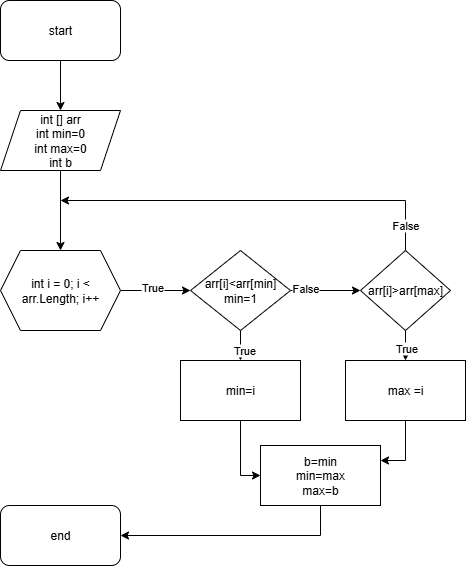

The diagram above was exported from draw.io. Its source (the exported page's mxGraphModel, read from the mxfile embedded in the PNG):
<mxGraphModel dx="1034" dy="578" grid="1" gridSize="10" guides="1" tooltips="1" connect="1" arrows="1" fold="1" page="1" pageScale="1" pageWidth="827" pageHeight="1169" math="0" shadow="0">
  <root>
    <mxCell id="0" />
    <mxCell id="1" parent="0" />
    <mxCell id="oZsaAYnGcUiMRuNGmM0k-17" value="" style="edgeStyle=orthogonalEdgeStyle;rounded=0;orthogonalLoop=1;jettySize=auto;html=1;" edge="1" parent="1" source="oZsaAYnGcUiMRuNGmM0k-1" target="oZsaAYnGcUiMRuNGmM0k-2">
      <mxGeometry relative="1" as="geometry" />
    </mxCell>
    <mxCell id="oZsaAYnGcUiMRuNGmM0k-1" value="start" style="rounded=1;whiteSpace=wrap;html=1;" vertex="1" parent="1">
      <mxGeometry x="350" y="20" width="120" height="60" as="geometry" />
    </mxCell>
    <mxCell id="oZsaAYnGcUiMRuNGmM0k-18" value="" style="edgeStyle=orthogonalEdgeStyle;rounded=0;orthogonalLoop=1;jettySize=auto;html=1;" edge="1" parent="1" source="oZsaAYnGcUiMRuNGmM0k-2" target="oZsaAYnGcUiMRuNGmM0k-4">
      <mxGeometry relative="1" as="geometry" />
    </mxCell>
    <mxCell id="oZsaAYnGcUiMRuNGmM0k-2" value="int [] arr&lt;div&gt;int min=0&lt;/div&gt;&lt;div&gt;int max=0&lt;/div&gt;&lt;div&gt;int b&lt;/div&gt;" style="shape=parallelogram;perimeter=parallelogramPerimeter;whiteSpace=wrap;html=1;fixedSize=1;" vertex="1" parent="1">
      <mxGeometry x="350" y="130" width="120" height="60" as="geometry" />
    </mxCell>
    <mxCell id="oZsaAYnGcUiMRuNGmM0k-9" value="" style="edgeStyle=orthogonalEdgeStyle;rounded=0;orthogonalLoop=1;jettySize=auto;html=1;" edge="1" parent="1" source="oZsaAYnGcUiMRuNGmM0k-4" target="oZsaAYnGcUiMRuNGmM0k-7">
      <mxGeometry relative="1" as="geometry" />
    </mxCell>
    <mxCell id="oZsaAYnGcUiMRuNGmM0k-10" value="True" style="edgeLabel;html=1;align=center;verticalAlign=middle;resizable=0;points=[];" vertex="1" connectable="0" parent="oZsaAYnGcUiMRuNGmM0k-9">
      <mxGeometry x="-0.115" y="4" relative="1" as="geometry">
        <mxPoint as="offset" />
      </mxGeometry>
    </mxCell>
    <mxCell id="oZsaAYnGcUiMRuNGmM0k-4" value="int i = 0; i &amp;lt; arr.Length; i++" style="shape=hexagon;perimeter=hexagonPerimeter2;whiteSpace=wrap;html=1;fixedSize=1;" vertex="1" parent="1">
      <mxGeometry x="350" y="270" width="120" height="80" as="geometry" />
    </mxCell>
    <mxCell id="oZsaAYnGcUiMRuNGmM0k-12" value="" style="edgeStyle=orthogonalEdgeStyle;rounded=0;orthogonalLoop=1;jettySize=auto;html=1;" edge="1" parent="1" source="oZsaAYnGcUiMRuNGmM0k-7" target="oZsaAYnGcUiMRuNGmM0k-8">
      <mxGeometry relative="1" as="geometry" />
    </mxCell>
    <mxCell id="oZsaAYnGcUiMRuNGmM0k-13" value="False" style="edgeLabel;html=1;align=center;verticalAlign=middle;resizable=0;points=[];" vertex="1" connectable="0" parent="oZsaAYnGcUiMRuNGmM0k-12">
      <mxGeometry x="-0.5867" y="3" relative="1" as="geometry">
        <mxPoint as="offset" />
      </mxGeometry>
    </mxCell>
    <mxCell id="oZsaAYnGcUiMRuNGmM0k-15" value="" style="edgeStyle=orthogonalEdgeStyle;rounded=0;orthogonalLoop=1;jettySize=auto;html=1;" edge="1" parent="1" source="oZsaAYnGcUiMRuNGmM0k-7" target="oZsaAYnGcUiMRuNGmM0k-14">
      <mxGeometry relative="1" as="geometry" />
    </mxCell>
    <mxCell id="oZsaAYnGcUiMRuNGmM0k-16" value="True" style="edgeLabel;html=1;align=center;verticalAlign=middle;resizable=0;points=[];" vertex="1" connectable="0" parent="oZsaAYnGcUiMRuNGmM0k-15">
      <mxGeometry x="-0.23" y="3" relative="1" as="geometry">
        <mxPoint as="offset" />
      </mxGeometry>
    </mxCell>
    <mxCell id="oZsaAYnGcUiMRuNGmM0k-7" value="arr[i]&amp;lt;arr[min] min=1" style="rhombus;whiteSpace=wrap;html=1;" vertex="1" parent="1">
      <mxGeometry x="540" y="270" width="100" height="80" as="geometry" />
    </mxCell>
    <mxCell id="oZsaAYnGcUiMRuNGmM0k-20" style="edgeStyle=orthogonalEdgeStyle;rounded=0;orthogonalLoop=1;jettySize=auto;html=1;" edge="1" parent="1" source="oZsaAYnGcUiMRuNGmM0k-8">
      <mxGeometry relative="1" as="geometry">
        <mxPoint x="410" y="220" as="targetPoint" />
        <Array as="points">
          <mxPoint x="755" y="220" />
        </Array>
      </mxGeometry>
    </mxCell>
    <mxCell id="oZsaAYnGcUiMRuNGmM0k-21" value="False" style="edgeLabel;html=1;align=center;verticalAlign=middle;resizable=0;points=[];" vertex="1" connectable="0" parent="oZsaAYnGcUiMRuNGmM0k-20">
      <mxGeometry x="-0.8704" y="1" relative="1" as="geometry">
        <mxPoint as="offset" />
      </mxGeometry>
    </mxCell>
    <mxCell id="oZsaAYnGcUiMRuNGmM0k-23" value="" style="edgeStyle=orthogonalEdgeStyle;rounded=0;orthogonalLoop=1;jettySize=auto;html=1;" edge="1" parent="1" source="oZsaAYnGcUiMRuNGmM0k-8" target="oZsaAYnGcUiMRuNGmM0k-22">
      <mxGeometry relative="1" as="geometry" />
    </mxCell>
    <mxCell id="oZsaAYnGcUiMRuNGmM0k-24" value="True" style="edgeLabel;html=1;align=center;verticalAlign=middle;resizable=0;points=[];" vertex="1" connectable="0" parent="oZsaAYnGcUiMRuNGmM0k-23">
      <mxGeometry x="-0.33" relative="1" as="geometry">
        <mxPoint as="offset" />
      </mxGeometry>
    </mxCell>
    <mxCell id="oZsaAYnGcUiMRuNGmM0k-8" value="arr[i]&amp;gt;arr[max]" style="rhombus;whiteSpace=wrap;html=1;" vertex="1" parent="1">
      <mxGeometry x="710" y="270" width="90" height="80" as="geometry" />
    </mxCell>
    <mxCell id="oZsaAYnGcUiMRuNGmM0k-30" style="edgeStyle=orthogonalEdgeStyle;rounded=0;orthogonalLoop=1;jettySize=auto;html=1;entryX=0;entryY=0.5;entryDx=0;entryDy=0;" edge="1" parent="1" source="oZsaAYnGcUiMRuNGmM0k-14" target="oZsaAYnGcUiMRuNGmM0k-28">
      <mxGeometry relative="1" as="geometry" />
    </mxCell>
    <mxCell id="oZsaAYnGcUiMRuNGmM0k-14" value="min=i" style="rounded=0;whiteSpace=wrap;html=1;" vertex="1" parent="1">
      <mxGeometry x="530" y="380" width="120" height="60" as="geometry" />
    </mxCell>
    <mxCell id="oZsaAYnGcUiMRuNGmM0k-29" style="edgeStyle=orthogonalEdgeStyle;rounded=0;orthogonalLoop=1;jettySize=auto;html=1;entryX=1;entryY=0.25;entryDx=0;entryDy=0;" edge="1" parent="1" source="oZsaAYnGcUiMRuNGmM0k-22" target="oZsaAYnGcUiMRuNGmM0k-28">
      <mxGeometry relative="1" as="geometry" />
    </mxCell>
    <mxCell id="oZsaAYnGcUiMRuNGmM0k-22" value="max =i" style="rounded=0;whiteSpace=wrap;html=1;" vertex="1" parent="1">
      <mxGeometry x="695" y="380" width="120" height="60" as="geometry" />
    </mxCell>
    <mxCell id="oZsaAYnGcUiMRuNGmM0k-25" value="end" style="rounded=1;whiteSpace=wrap;html=1;" vertex="1" parent="1">
      <mxGeometry x="350" y="525" width="120" height="60" as="geometry" />
    </mxCell>
    <mxCell id="oZsaAYnGcUiMRuNGmM0k-31" style="edgeStyle=orthogonalEdgeStyle;rounded=0;orthogonalLoop=1;jettySize=auto;html=1;entryX=1;entryY=0.5;entryDx=0;entryDy=0;" edge="1" parent="1" source="oZsaAYnGcUiMRuNGmM0k-28" target="oZsaAYnGcUiMRuNGmM0k-25">
      <mxGeometry relative="1" as="geometry">
        <Array as="points">
          <mxPoint x="670" y="555" />
        </Array>
      </mxGeometry>
    </mxCell>
    <mxCell id="oZsaAYnGcUiMRuNGmM0k-28" value="b=min&lt;div&gt;min=max&lt;/div&gt;&lt;div&gt;max=b&lt;/div&gt;" style="rounded=0;whiteSpace=wrap;html=1;" vertex="1" parent="1">
      <mxGeometry x="610" y="465" width="120" height="60" as="geometry" />
    </mxCell>
  </root>
</mxGraphModel>